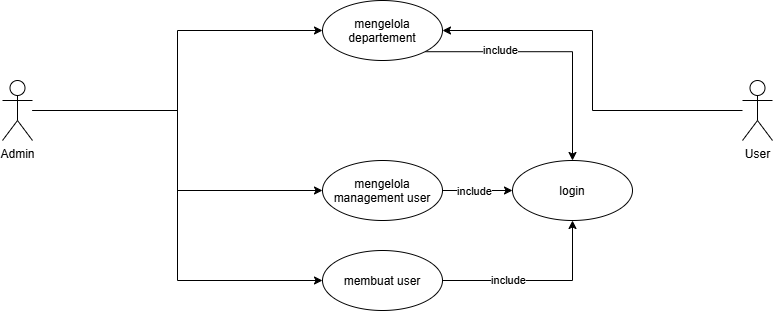

The diagram above was exported from draw.io. Its source (the exported page's mxGraphModel, read from the mxfile embedded in the PNG):
<mxGraphModel dx="1030" dy="658" grid="1" gridSize="10" guides="1" tooltips="1" connect="1" arrows="1" fold="1" page="1" pageScale="1" pageWidth="827" pageHeight="1169" math="0" shadow="0">
  <root>
    <mxCell id="0" />
    <mxCell id="1" parent="0" />
    <mxCell id="bl23ItdCWSzuuYz2uW2h-27" edge="1" parent="1" source="bl23ItdCWSzuuYz2uW2h-1" style="edgeStyle=orthogonalEdgeStyle;rounded=0;orthogonalLoop=1;jettySize=auto;html=1;entryX=0;entryY=0.5;entryDx=0;entryDy=0;defaultLabelBackgroundColor=page;" target="bl23ItdCWSzuuYz2uW2h-4">
      <mxGeometry relative="1" as="geometry" />
    </mxCell>
    <mxCell id="bl23ItdCWSzuuYz2uW2h-28" edge="1" parent="1" source="bl23ItdCWSzuuYz2uW2h-1" style="edgeStyle=orthogonalEdgeStyle;rounded=0;orthogonalLoop=1;jettySize=auto;html=1;entryX=0;entryY=0.5;entryDx=0;entryDy=0;defaultLabelBackgroundColor=page;" target="bl23ItdCWSzuuYz2uW2h-5">
      <mxGeometry relative="1" as="geometry" />
    </mxCell>
    <mxCell id="bl23ItdCWSzuuYz2uW2h-31" edge="1" parent="1" source="bl23ItdCWSzuuYz2uW2h-1" style="edgeStyle=orthogonalEdgeStyle;rounded=0;orthogonalLoop=1;jettySize=auto;html=1;entryX=0;entryY=0.5;entryDx=0;entryDy=0;defaultLabelBackgroundColor=page;" target="bl23ItdCWSzuuYz2uW2h-30">
      <mxGeometry relative="1" as="geometry" />
    </mxCell>
    <mxCell id="bl23ItdCWSzuuYz2uW2h-1" parent="1" style="shape=umlActor;verticalLabelPosition=bottom;verticalAlign=top;html=1;outlineConnect=0;labelPerimeter=1;" value="Admin" vertex="1">
      <mxGeometry height="60" width="30" x="180" y="170" as="geometry" />
    </mxCell>
    <mxCell id="bl23ItdCWSzuuYz2uW2h-43" edge="1" parent="1" source="bl23ItdCWSzuuYz2uW2h-4" style="edgeStyle=orthogonalEdgeStyle;rounded=0;orthogonalLoop=1;jettySize=auto;html=1;exitX=1;exitY=1;exitDx=0;exitDy=0;entryX=0.5;entryY=0;entryDx=0;entryDy=0;defaultLabelBackgroundColor=page;" target="bl23ItdCWSzuuYz2uW2h-38">
      <mxGeometry relative="1" as="geometry" />
    </mxCell>
    <mxCell id="bl23ItdCWSzuuYz2uW2h-46" connectable="0" parent="bl23ItdCWSzuuYz2uW2h-43" style="edgeLabel;html=1;align=center;verticalAlign=middle;resizable=0;points=[];inheritText=1;defaultLabelBackgroundColor=page;" value="include" vertex="1">
      <mxGeometry relative="1" x="-0.4167" y="2" as="geometry">
        <mxPoint as="offset" />
      </mxGeometry>
    </mxCell>
    <mxCell id="bl23ItdCWSzuuYz2uW2h-4" parent="1" style="ellipse;whiteSpace=wrap;html=1;shapeInside=1;" value="mengelola departement" vertex="1">
      <mxGeometry height="60" width="120" x="500" y="90" as="geometry" />
    </mxCell>
    <mxCell id="bl23ItdCWSzuuYz2uW2h-44" edge="1" parent="1" source="bl23ItdCWSzuuYz2uW2h-5" style="edgeStyle=orthogonalEdgeStyle;rounded=0;orthogonalLoop=1;jettySize=auto;html=1;defaultLabelBackgroundColor=page;" target="bl23ItdCWSzuuYz2uW2h-38" value="">
      <mxGeometry relative="1" as="geometry" />
    </mxCell>
    <mxCell id="bl23ItdCWSzuuYz2uW2h-47" connectable="0" parent="bl23ItdCWSzuuYz2uW2h-44" style="edgeLabel;html=1;align=center;verticalAlign=middle;resizable=0;points=[];inheritText=1;defaultLabelBackgroundColor=page;" value="include" vertex="1">
      <mxGeometry relative="1" x="-0.1086" as="geometry">
        <mxPoint as="offset" />
      </mxGeometry>
    </mxCell>
    <mxCell id="bl23ItdCWSzuuYz2uW2h-5" parent="1" style="ellipse;whiteSpace=wrap;html=1;shapeInside=1;" value="mengelola management user" vertex="1">
      <mxGeometry height="60" width="120" x="500" y="250" as="geometry" />
    </mxCell>
    <mxCell id="bl23ItdCWSzuuYz2uW2h-29" edge="1" parent="1" source="bl23ItdCWSzuuYz2uW2h-11" style="edgeStyle=orthogonalEdgeStyle;rounded=0;orthogonalLoop=1;jettySize=auto;html=1;entryX=1;entryY=0.5;entryDx=0;entryDy=0;defaultLabelBackgroundColor=page;" target="bl23ItdCWSzuuYz2uW2h-4">
      <mxGeometry relative="1" as="geometry" />
    </mxCell>
    <mxCell id="bl23ItdCWSzuuYz2uW2h-11" parent="1" style="shape=umlActor;verticalLabelPosition=bottom;verticalAlign=top;html=1;outlineConnect=0;labelPerimeter=1;" value="User" vertex="1">
      <mxGeometry height="60" width="30" x="920" y="170" as="geometry" />
    </mxCell>
    <mxCell id="bl23ItdCWSzuuYz2uW2h-45" edge="1" parent="1" source="bl23ItdCWSzuuYz2uW2h-30" style="edgeStyle=orthogonalEdgeStyle;rounded=0;orthogonalLoop=1;jettySize=auto;html=1;entryX=0.5;entryY=1;entryDx=0;entryDy=0;defaultLabelBackgroundColor=page;" target="bl23ItdCWSzuuYz2uW2h-38">
      <mxGeometry relative="1" as="geometry" />
    </mxCell>
    <mxCell id="bl23ItdCWSzuuYz2uW2h-48" connectable="0" parent="bl23ItdCWSzuuYz2uW2h-45" style="edgeLabel;html=1;align=center;verticalAlign=middle;resizable=0;points=[];inheritText=1;defaultLabelBackgroundColor=page;" value="include" vertex="1">
      <mxGeometry relative="1" x="-0.3137" y="1" as="geometry">
        <mxPoint as="offset" />
      </mxGeometry>
    </mxCell>
    <mxCell id="bl23ItdCWSzuuYz2uW2h-30" parent="1" style="ellipse;whiteSpace=wrap;html=1;shapeInside=1;" value="membuat user" vertex="1">
      <mxGeometry height="60" width="120" x="500" y="340" as="geometry" />
    </mxCell>
    <mxCell id="bl23ItdCWSzuuYz2uW2h-38" parent="1" style="ellipse;whiteSpace=wrap;html=1;shapeInside=1;" value="login" vertex="1">
      <mxGeometry height="60" width="120" x="690" y="250" as="geometry" />
    </mxCell>
  </root>
</mxGraphModel>